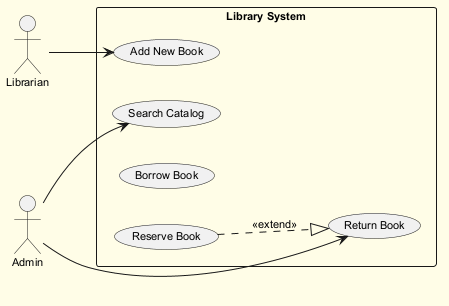

The diagram above was rendered by PlantUML. Its source (embedded in the PNG):
@startuml
skinparam backgroundColor #FFFDE7
skinparam classBackgroundColor #FFF9C4
skinparam classBorderColor #F57F17
skinparam defaultFontSize 11
left to right direction
actor "Librarian" as Librarian
actor "Admin" as Admin
rectangle "Library System" {
  usecase "Return Book" as UC_ReturnBook
  usecase "Add New Book" as UC_AddNewBook
  usecase "Search Catalog" as UC_SearchCatalog
  usecase "Borrow Book" as UC_BorrowBook
  usecase "Reserve Book" as UC_ReserveBook
}
Librarian --> UC_AddNewBook
Admin --> UC_SearchCatalog
Admin --> UC_ReturnBook
UC_ReserveBook ..|> UC_ReturnBook : <<extend>>
@enduml